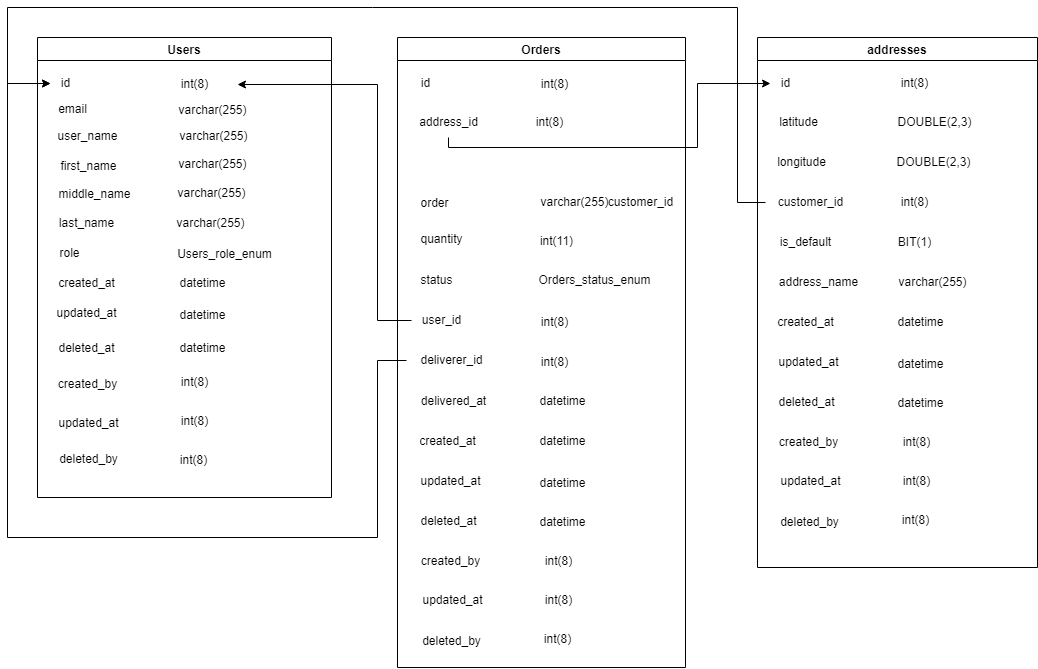

The diagram above was exported from draw.io. Its source (the exported page's mxGraphModel, read from the mxfile embedded in the PNG):
<mxGraphModel dx="1665" dy="751" grid="1" gridSize="10" guides="1" tooltips="1" connect="1" arrows="1" fold="1" page="1" pageScale="1" pageWidth="827" pageHeight="1169" math="0" shadow="0">
  <root>
    <mxCell id="0" />
    <mxCell id="1" parent="0" />
    <mxCell id="xDa0h_41Ahi1D51xFGci-6" value="Users" style="swimlane;" parent="1" vertex="1">
      <mxGeometry x="180" y="110" width="294" height="460" as="geometry" />
    </mxCell>
    <mxCell id="xDa0h_41Ahi1D51xFGci-7" value="id" style="text;html=1;align=center;verticalAlign=middle;resizable=0;points=[];autosize=1;strokeColor=none;fillColor=none;" parent="xDa0h_41Ahi1D51xFGci-6" vertex="1">
      <mxGeometry x="13" y="31" width="30" height="30" as="geometry" />
    </mxCell>
    <mxCell id="xDa0h_41Ahi1D51xFGci-10" value="first_name" style="text;html=1;align=center;verticalAlign=middle;resizable=0;points=[];autosize=1;strokeColor=none;fillColor=none;" parent="xDa0h_41Ahi1D51xFGci-6" vertex="1">
      <mxGeometry x="11" y="114" width="80" height="30" as="geometry" />
    </mxCell>
    <mxCell id="xDa0h_41Ahi1D51xFGci-21" value="int(8)" style="text;html=1;align=center;verticalAlign=middle;resizable=0;points=[];autosize=1;strokeColor=none;fillColor=none;" parent="xDa0h_41Ahi1D51xFGci-6" vertex="1">
      <mxGeometry x="132" y="32" width="50" height="30" as="geometry" />
    </mxCell>
    <mxCell id="xDa0h_41Ahi1D51xFGci-22" value="varchar(255)" style="text;html=1;align=center;verticalAlign=middle;resizable=0;points=[];autosize=1;strokeColor=none;fillColor=none;" parent="xDa0h_41Ahi1D51xFGci-6" vertex="1">
      <mxGeometry x="130" y="58" width="90" height="30" as="geometry" />
    </mxCell>
    <mxCell id="xDa0h_41Ahi1D51xFGci-38" value="int(8)" style="text;html=1;align=center;verticalAlign=middle;resizable=0;points=[];autosize=1;strokeColor=none;fillColor=none;" parent="xDa0h_41Ahi1D51xFGci-6" vertex="1">
      <mxGeometry x="132" y="330" width="50" height="30" as="geometry" />
    </mxCell>
    <mxCell id="xDa0h_41Ahi1D51xFGci-8" value="email" style="text;html=1;align=center;verticalAlign=middle;resizable=0;points=[];autosize=1;strokeColor=none;fillColor=none;" parent="1" vertex="1">
      <mxGeometry x="190" y="167" width="50" height="30" as="geometry" />
    </mxCell>
    <mxCell id="xDa0h_41Ahi1D51xFGci-9" value="user_name" style="text;html=1;align=center;verticalAlign=middle;resizable=0;points=[];autosize=1;strokeColor=none;fillColor=none;" parent="1" vertex="1">
      <mxGeometry x="190" y="194" width="80" height="30" as="geometry" />
    </mxCell>
    <mxCell id="xDa0h_41Ahi1D51xFGci-11" value="middle_name" style="text;html=1;align=center;verticalAlign=middle;resizable=0;points=[];autosize=1;strokeColor=none;fillColor=none;" parent="1" vertex="1">
      <mxGeometry x="187" y="252" width="100" height="30" as="geometry" />
    </mxCell>
    <mxCell id="xDa0h_41Ahi1D51xFGci-12" value="last_name" style="text;html=1;align=center;verticalAlign=middle;resizable=0;points=[];autosize=1;strokeColor=none;fillColor=none;" parent="1" vertex="1">
      <mxGeometry x="189" y="281" width="80" height="30" as="geometry" />
    </mxCell>
    <mxCell id="xDa0h_41Ahi1D51xFGci-19" value="role" style="text;html=1;align=center;verticalAlign=middle;resizable=0;points=[];autosize=1;strokeColor=none;fillColor=none;" parent="1" vertex="1">
      <mxGeometry x="192" y="311" width="40" height="30" as="geometry" />
    </mxCell>
    <mxCell id="xDa0h_41Ahi1D51xFGci-23" value="varchar(255)" style="text;html=1;align=center;verticalAlign=middle;resizable=0;points=[];autosize=1;strokeColor=none;fillColor=none;" parent="1" vertex="1">
      <mxGeometry x="311" y="194" width="90" height="30" as="geometry" />
    </mxCell>
    <mxCell id="xDa0h_41Ahi1D51xFGci-24" value="varchar(255)" style="text;html=1;align=center;verticalAlign=middle;resizable=0;points=[];autosize=1;strokeColor=none;fillColor=none;" parent="1" vertex="1">
      <mxGeometry x="310" y="222" width="90" height="30" as="geometry" />
    </mxCell>
    <mxCell id="xDa0h_41Ahi1D51xFGci-25" value="varchar(255)" style="text;html=1;align=center;verticalAlign=middle;resizable=0;points=[];autosize=1;strokeColor=none;fillColor=none;" parent="1" vertex="1">
      <mxGeometry x="309" y="251" width="90" height="30" as="geometry" />
    </mxCell>
    <mxCell id="xDa0h_41Ahi1D51xFGci-26" value="varchar(255)" style="text;html=1;align=center;verticalAlign=middle;resizable=0;points=[];autosize=1;strokeColor=none;fillColor=none;" parent="1" vertex="1">
      <mxGeometry x="308" y="281" width="90" height="30" as="geometry" />
    </mxCell>
    <mxCell id="xDa0h_41Ahi1D51xFGci-27" value="Users_role_enum" style="text;html=1;align=center;verticalAlign=middle;resizable=0;points=[];autosize=1;strokeColor=none;fillColor=none;" parent="1" vertex="1">
      <mxGeometry x="307" y="312" width="120" height="30" as="geometry" />
    </mxCell>
    <mxCell id="xDa0h_41Ahi1D51xFGci-28" value="created_at" style="text;html=1;align=center;verticalAlign=middle;resizable=0;points=[];autosize=1;strokeColor=none;fillColor=none;" parent="1" vertex="1">
      <mxGeometry x="189" y="341" width="80" height="30" as="geometry" />
    </mxCell>
    <mxCell id="xDa0h_41Ahi1D51xFGci-29" value="updated_at" style="text;html=1;align=center;verticalAlign=middle;resizable=0;points=[];autosize=1;strokeColor=none;fillColor=none;" parent="1" vertex="1">
      <mxGeometry x="189" y="371" width="80" height="30" as="geometry" />
    </mxCell>
    <mxCell id="xDa0h_41Ahi1D51xFGci-31" value="deleted_at" style="text;html=1;align=center;verticalAlign=middle;resizable=0;points=[];autosize=1;strokeColor=none;fillColor=none;" parent="1" vertex="1">
      <mxGeometry x="189" y="406" width="80" height="30" as="geometry" />
    </mxCell>
    <mxCell id="xDa0h_41Ahi1D51xFGci-32" value="datetime" style="text;html=1;align=center;verticalAlign=middle;resizable=0;points=[];autosize=1;strokeColor=none;fillColor=none;" parent="1" vertex="1">
      <mxGeometry x="310" y="341" width="70" height="30" as="geometry" />
    </mxCell>
    <mxCell id="xDa0h_41Ahi1D51xFGci-33" value="datetime" style="text;html=1;align=center;verticalAlign=middle;resizable=0;points=[];autosize=1;strokeColor=none;fillColor=none;" parent="1" vertex="1">
      <mxGeometry x="310" y="373" width="70" height="30" as="geometry" />
    </mxCell>
    <mxCell id="xDa0h_41Ahi1D51xFGci-34" value="datetime" style="text;html=1;align=center;verticalAlign=middle;resizable=0;points=[];autosize=1;strokeColor=none;fillColor=none;" parent="1" vertex="1">
      <mxGeometry x="310" y="406" width="70" height="30" as="geometry" />
    </mxCell>
    <mxCell id="xDa0h_41Ahi1D51xFGci-35" value="deleted_by" style="text;html=1;align=center;verticalAlign=middle;resizable=0;points=[];autosize=1;strokeColor=none;fillColor=none;" parent="1" vertex="1">
      <mxGeometry x="191" y="517" width="80" height="30" as="geometry" />
    </mxCell>
    <mxCell id="xDa0h_41Ahi1D51xFGci-36" value="created_by" style="text;html=1;align=center;verticalAlign=middle;resizable=0;points=[];autosize=1;strokeColor=none;fillColor=none;" parent="1" vertex="1">
      <mxGeometry x="190" y="442" width="80" height="30" as="geometry" />
    </mxCell>
    <mxCell id="xDa0h_41Ahi1D51xFGci-37" value="updated_at" style="text;html=1;align=center;verticalAlign=middle;resizable=0;points=[];autosize=1;strokeColor=none;fillColor=none;" parent="1" vertex="1">
      <mxGeometry x="191" y="481" width="80" height="30" as="geometry" />
    </mxCell>
    <mxCell id="xDa0h_41Ahi1D51xFGci-39" value="int(8)" style="text;html=1;align=center;verticalAlign=middle;resizable=0;points=[];autosize=1;strokeColor=none;fillColor=none;" parent="1" vertex="1">
      <mxGeometry x="312" y="479" width="50" height="30" as="geometry" />
    </mxCell>
    <mxCell id="xDa0h_41Ahi1D51xFGci-40" value="int(8)" style="text;html=1;align=center;verticalAlign=middle;resizable=0;points=[];autosize=1;strokeColor=none;fillColor=none;" parent="1" vertex="1">
      <mxGeometry x="311" y="518" width="50" height="30" as="geometry" />
    </mxCell>
    <mxCell id="xDa0h_41Ahi1D51xFGci-41" value="Orders" style="swimlane;" parent="1" vertex="1">
      <mxGeometry x="540" y="110" width="288" height="630" as="geometry" />
    </mxCell>
    <mxCell id="xDa0h_41Ahi1D51xFGci-42" value="id" style="text;html=1;align=center;verticalAlign=middle;resizable=0;points=[];autosize=1;strokeColor=none;fillColor=none;" parent="xDa0h_41Ahi1D51xFGci-41" vertex="1">
      <mxGeometry x="13" y="31" width="30" height="30" as="geometry" />
    </mxCell>
    <mxCell id="xDa0h_41Ahi1D51xFGci-43" value="address_id" style="text;html=1;align=center;verticalAlign=middle;resizable=0;points=[];autosize=1;strokeColor=none;fillColor=none;" parent="xDa0h_41Ahi1D51xFGci-41" vertex="1">
      <mxGeometry x="11" y="70" width="80" height="30" as="geometry" />
    </mxCell>
    <mxCell id="xDa0h_41Ahi1D51xFGci-44" value="int(8)" style="text;html=1;align=center;verticalAlign=middle;resizable=0;points=[];autosize=1;strokeColor=none;fillColor=none;" parent="xDa0h_41Ahi1D51xFGci-41" vertex="1">
      <mxGeometry x="132" y="32" width="50" height="30" as="geometry" />
    </mxCell>
    <mxCell id="xDa0h_41Ahi1D51xFGci-45" value="int(8)&lt;span style=&quot;&quot;&gt;&lt;/span&gt;" style="text;html=1;align=center;verticalAlign=middle;resizable=0;points=[];autosize=1;strokeColor=none;fillColor=none;" parent="xDa0h_41Ahi1D51xFGci-41" vertex="1">
      <mxGeometry x="127" y="70" width="50" height="30" as="geometry" />
    </mxCell>
    <mxCell id="xDa0h_41Ahi1D51xFGci-51" value="varchar(255)" style="text;html=1;align=center;verticalAlign=middle;resizable=0;points=[];autosize=1;strokeColor=none;fillColor=none;" parent="xDa0h_41Ahi1D51xFGci-41" vertex="1">
      <mxGeometry x="132" y="150" width="90" height="30" as="geometry" />
    </mxCell>
    <mxCell id="xDa0h_41Ahi1D51xFGci-55" value="Orders_status_enum" style="text;html=1;align=center;verticalAlign=middle;resizable=0;points=[];autosize=1;strokeColor=none;fillColor=none;" parent="xDa0h_41Ahi1D51xFGci-41" vertex="1">
      <mxGeometry x="127" y="228" width="140" height="30" as="geometry" />
    </mxCell>
    <mxCell id="xDa0h_41Ahi1D51xFGci-58" value="int(8)" style="text;html=1;align=center;verticalAlign=middle;resizable=0;points=[];autosize=1;strokeColor=none;fillColor=none;" parent="xDa0h_41Ahi1D51xFGci-41" vertex="1">
      <mxGeometry x="132" y="270" width="50" height="30" as="geometry" />
    </mxCell>
    <mxCell id="xDa0h_41Ahi1D51xFGci-67" value="int(8)" style="text;html=1;align=center;verticalAlign=middle;resizable=0;points=[];autosize=1;strokeColor=none;fillColor=none;" parent="xDa0h_41Ahi1D51xFGci-41" vertex="1">
      <mxGeometry x="132" y="310" width="50" height="30" as="geometry" />
    </mxCell>
    <mxCell id="xDa0h_41Ahi1D51xFGci-69" value="created_at" style="text;html=1;align=center;verticalAlign=middle;resizable=0;points=[];autosize=1;strokeColor=none;fillColor=none;" parent="xDa0h_41Ahi1D51xFGci-41" vertex="1">
      <mxGeometry x="10" y="389" width="80" height="30" as="geometry" />
    </mxCell>
    <mxCell id="xDa0h_41Ahi1D51xFGci-72" value="datetime" style="text;html=1;align=center;verticalAlign=middle;resizable=0;points=[];autosize=1;strokeColor=none;fillColor=none;" parent="xDa0h_41Ahi1D51xFGci-41" vertex="1">
      <mxGeometry x="130" y="389" width="70" height="30" as="geometry" />
    </mxCell>
    <mxCell id="xDa0h_41Ahi1D51xFGci-70" value="updated_at" style="text;html=1;align=center;verticalAlign=middle;resizable=0;points=[];autosize=1;strokeColor=none;fillColor=none;" parent="xDa0h_41Ahi1D51xFGci-41" vertex="1">
      <mxGeometry x="13" y="429" width="80" height="30" as="geometry" />
    </mxCell>
    <mxCell id="xDa0h_41Ahi1D51xFGci-73" value="datetime" style="text;html=1;align=center;verticalAlign=middle;resizable=0;points=[];autosize=1;strokeColor=none;fillColor=none;" parent="xDa0h_41Ahi1D51xFGci-41" vertex="1">
      <mxGeometry x="130" y="431" width="70" height="30" as="geometry" />
    </mxCell>
    <mxCell id="xDa0h_41Ahi1D51xFGci-71" value="deleted_at" style="text;html=1;align=center;verticalAlign=middle;resizable=0;points=[];autosize=1;strokeColor=none;fillColor=none;" parent="xDa0h_41Ahi1D51xFGci-41" vertex="1">
      <mxGeometry x="11" y="469" width="80" height="30" as="geometry" />
    </mxCell>
    <mxCell id="xDa0h_41Ahi1D51xFGci-74" value="datetime" style="text;html=1;align=center;verticalAlign=middle;resizable=0;points=[];autosize=1;strokeColor=none;fillColor=none;" parent="xDa0h_41Ahi1D51xFGci-41" vertex="1">
      <mxGeometry x="130" y="470" width="70" height="30" as="geometry" />
    </mxCell>
    <mxCell id="xDa0h_41Ahi1D51xFGci-76" value="created_by" style="text;html=1;align=center;verticalAlign=middle;resizable=0;points=[];autosize=1;strokeColor=none;fillColor=none;" parent="xDa0h_41Ahi1D51xFGci-41" vertex="1">
      <mxGeometry x="13" y="509" width="80" height="30" as="geometry" />
    </mxCell>
    <mxCell id="xDa0h_41Ahi1D51xFGci-68" value="int(8)" style="text;html=1;align=center;verticalAlign=middle;resizable=0;points=[];autosize=1;strokeColor=none;fillColor=none;" parent="xDa0h_41Ahi1D51xFGci-41" vertex="1">
      <mxGeometry x="136" y="509" width="50" height="30" as="geometry" />
    </mxCell>
    <mxCell id="xDa0h_41Ahi1D51xFGci-77" value="updated_at" style="text;html=1;align=center;verticalAlign=middle;resizable=0;points=[];autosize=1;strokeColor=none;fillColor=none;" parent="xDa0h_41Ahi1D51xFGci-41" vertex="1">
      <mxGeometry x="15" y="548" width="80" height="30" as="geometry" />
    </mxCell>
    <mxCell id="xDa0h_41Ahi1D51xFGci-78" value="int(8)" style="text;html=1;align=center;verticalAlign=middle;resizable=0;points=[];autosize=1;strokeColor=none;fillColor=none;" parent="xDa0h_41Ahi1D51xFGci-41" vertex="1">
      <mxGeometry x="136" y="548" width="50" height="30" as="geometry" />
    </mxCell>
    <mxCell id="xDa0h_41Ahi1D51xFGci-75" value="deleted_by" style="text;html=1;align=center;verticalAlign=middle;resizable=0;points=[];autosize=1;strokeColor=none;fillColor=none;" parent="xDa0h_41Ahi1D51xFGci-41" vertex="1">
      <mxGeometry x="14" y="589" width="80" height="30" as="geometry" />
    </mxCell>
    <mxCell id="xDa0h_41Ahi1D51xFGci-79" value="int(8)" style="text;html=1;align=center;verticalAlign=middle;resizable=0;points=[];autosize=1;strokeColor=none;fillColor=none;" parent="xDa0h_41Ahi1D51xFGci-41" vertex="1">
      <mxGeometry x="135" y="587" width="50" height="30" as="geometry" />
    </mxCell>
    <mxCell id="xDa0h_41Ahi1D51xFGci-80" value="delivered_at" style="text;html=1;align=center;verticalAlign=middle;resizable=0;points=[];autosize=1;strokeColor=none;fillColor=none;" parent="xDa0h_41Ahi1D51xFGci-41" vertex="1">
      <mxGeometry x="11" y="349" width="90" height="30" as="geometry" />
    </mxCell>
    <mxCell id="rJwo7XxF9-wRNhAhQW4m-65" value="customer_id" style="text;html=1;align=center;verticalAlign=middle;resizable=0;points=[];autosize=1;strokeColor=none;fillColor=none;" vertex="1" parent="xDa0h_41Ahi1D51xFGci-41">
      <mxGeometry x="198" y="150" width="90" height="30" as="geometry" />
    </mxCell>
    <mxCell id="xDa0h_41Ahi1D51xFGci-49" value="order" style="text;html=1;align=center;verticalAlign=middle;resizable=0;points=[];autosize=1;strokeColor=none;fillColor=none;" parent="1" vertex="1">
      <mxGeometry x="552" y="261" width="50" height="30" as="geometry" />
    </mxCell>
    <mxCell id="xDa0h_41Ahi1D51xFGci-52" value="quantity" style="text;html=1;align=center;verticalAlign=middle;resizable=0;points=[];autosize=1;strokeColor=none;fillColor=none;" parent="1" vertex="1">
      <mxGeometry x="549" y="297" width="70" height="30" as="geometry" />
    </mxCell>
    <mxCell id="xDa0h_41Ahi1D51xFGci-53" value="int(11)" style="text;html=1;align=center;verticalAlign=middle;resizable=0;points=[];autosize=1;strokeColor=none;fillColor=none;" parent="1" vertex="1">
      <mxGeometry x="669" y="299" width="60" height="30" as="geometry" />
    </mxCell>
    <mxCell id="xDa0h_41Ahi1D51xFGci-54" value="status" style="text;html=1;align=center;verticalAlign=middle;resizable=0;points=[];autosize=1;strokeColor=none;fillColor=none;" parent="1" vertex="1">
      <mxGeometry x="549" y="338" width="60" height="30" as="geometry" />
    </mxCell>
    <mxCell id="xDa0h_41Ahi1D51xFGci-83" value="" style="edgeStyle=orthogonalEdgeStyle;rounded=0;orthogonalLoop=1;jettySize=auto;html=1;" parent="1" source="xDa0h_41Ahi1D51xFGci-56" edge="1">
      <mxGeometry relative="1" as="geometry">
        <mxPoint x="380" y="157" as="targetPoint" />
        <Array as="points">
          <mxPoint x="520" y="393" />
          <mxPoint x="520" y="157" />
        </Array>
      </mxGeometry>
    </mxCell>
    <mxCell id="xDa0h_41Ahi1D51xFGci-56" value="user_id" style="text;html=1;align=center;verticalAlign=middle;resizable=0;points=[];autosize=1;strokeColor=none;fillColor=none;" parent="1" vertex="1">
      <mxGeometry x="554" y="378" width="60" height="30" as="geometry" />
    </mxCell>
    <mxCell id="xDa0h_41Ahi1D51xFGci-81" value="datetime" style="text;html=1;align=center;verticalAlign=middle;resizable=0;points=[];autosize=1;strokeColor=none;fillColor=none;" parent="1" vertex="1">
      <mxGeometry x="670" y="459" width="70" height="30" as="geometry" />
    </mxCell>
    <mxCell id="xDa0h_41Ahi1D51xFGci-86" value="" style="edgeStyle=orthogonalEdgeStyle;rounded=0;orthogonalLoop=1;jettySize=auto;html=1;" parent="1" source="xDa0h_41Ahi1D51xFGci-57" target="xDa0h_41Ahi1D51xFGci-7" edge="1">
      <mxGeometry relative="1" as="geometry">
        <mxPoint x="170" y="220" as="targetPoint" />
        <Array as="points">
          <mxPoint x="520" y="433" />
          <mxPoint x="520" y="610" />
          <mxPoint x="150" y="610" />
          <mxPoint x="150" y="156" />
        </Array>
      </mxGeometry>
    </mxCell>
    <mxCell id="xDa0h_41Ahi1D51xFGci-57" value="deliverer_id" style="text;html=1;align=center;verticalAlign=middle;resizable=0;points=[];autosize=1;strokeColor=none;fillColor=none;" parent="1" vertex="1">
      <mxGeometry x="549" y="418" width="90" height="30" as="geometry" />
    </mxCell>
    <mxCell id="rJwo7XxF9-wRNhAhQW4m-1" value="addresses" style="swimlane;" vertex="1" parent="1">
      <mxGeometry x="900" y="110" width="280" height="530" as="geometry" />
    </mxCell>
    <mxCell id="rJwo7XxF9-wRNhAhQW4m-2" value="id" style="text;html=1;align=center;verticalAlign=middle;resizable=0;points=[];autosize=1;strokeColor=none;fillColor=none;" vertex="1" parent="rJwo7XxF9-wRNhAhQW4m-1">
      <mxGeometry x="13" y="31" width="30" height="30" as="geometry" />
    </mxCell>
    <mxCell id="rJwo7XxF9-wRNhAhQW4m-3" value="latitude" style="text;html=1;align=center;verticalAlign=middle;resizable=0;points=[];autosize=1;strokeColor=none;fillColor=none;" vertex="1" parent="rJwo7XxF9-wRNhAhQW4m-1">
      <mxGeometry x="11" y="70" width="60" height="30" as="geometry" />
    </mxCell>
    <mxCell id="rJwo7XxF9-wRNhAhQW4m-4" value="int(8)" style="text;html=1;align=center;verticalAlign=middle;resizable=0;points=[];autosize=1;strokeColor=none;fillColor=none;" vertex="1" parent="rJwo7XxF9-wRNhAhQW4m-1">
      <mxGeometry x="132" y="31" width="50" height="30" as="geometry" />
    </mxCell>
    <mxCell id="rJwo7XxF9-wRNhAhQW4m-5" value="DOUBLE(2,3)&lt;span style=&quot;&quot;&gt;&#09;&lt;/span&gt;" style="text;html=1;align=center;verticalAlign=middle;resizable=0;points=[];autosize=1;strokeColor=none;fillColor=none;" vertex="1" parent="rJwo7XxF9-wRNhAhQW4m-1">
      <mxGeometry x="127" y="70" width="100" height="30" as="geometry" />
    </mxCell>
    <mxCell id="rJwo7XxF9-wRNhAhQW4m-6" value="int(8)" style="text;html=1;align=center;verticalAlign=middle;resizable=0;points=[];autosize=1;strokeColor=none;fillColor=none;" vertex="1" parent="rJwo7XxF9-wRNhAhQW4m-1">
      <mxGeometry x="132" y="150" width="50" height="30" as="geometry" />
    </mxCell>
    <mxCell id="rJwo7XxF9-wRNhAhQW4m-7" value="is_default" style="text;html=1;align=center;verticalAlign=middle;resizable=0;points=[];autosize=1;strokeColor=none;fillColor=none;" vertex="1" parent="rJwo7XxF9-wRNhAhQW4m-1">
      <mxGeometry x="13" y="190" width="70" height="30" as="geometry" />
    </mxCell>
    <mxCell id="rJwo7XxF9-wRNhAhQW4m-8" value="BIT(1)" style="text;html=1;align=center;verticalAlign=middle;resizable=0;points=[];autosize=1;strokeColor=none;fillColor=none;" vertex="1" parent="rJwo7XxF9-wRNhAhQW4m-1">
      <mxGeometry x="127" y="190" width="60" height="30" as="geometry" />
    </mxCell>
    <mxCell id="rJwo7XxF9-wRNhAhQW4m-10" value="created_at" style="text;html=1;align=center;verticalAlign=middle;resizable=0;points=[];autosize=1;strokeColor=none;fillColor=none;" vertex="1" parent="rJwo7XxF9-wRNhAhQW4m-1">
      <mxGeometry x="8" y="270" width="80" height="30" as="geometry" />
    </mxCell>
    <mxCell id="rJwo7XxF9-wRNhAhQW4m-11" value="datetime" style="text;html=1;align=center;verticalAlign=middle;resizable=0;points=[];autosize=1;strokeColor=none;fillColor=none;" vertex="1" parent="rJwo7XxF9-wRNhAhQW4m-1">
      <mxGeometry x="128" y="270" width="70" height="30" as="geometry" />
    </mxCell>
    <mxCell id="rJwo7XxF9-wRNhAhQW4m-12" value="updated_at" style="text;html=1;align=center;verticalAlign=middle;resizable=0;points=[];autosize=1;strokeColor=none;fillColor=none;" vertex="1" parent="rJwo7XxF9-wRNhAhQW4m-1">
      <mxGeometry x="11" y="310" width="80" height="30" as="geometry" />
    </mxCell>
    <mxCell id="rJwo7XxF9-wRNhAhQW4m-13" value="datetime" style="text;html=1;align=center;verticalAlign=middle;resizable=0;points=[];autosize=1;strokeColor=none;fillColor=none;" vertex="1" parent="rJwo7XxF9-wRNhAhQW4m-1">
      <mxGeometry x="128" y="312" width="70" height="30" as="geometry" />
    </mxCell>
    <mxCell id="rJwo7XxF9-wRNhAhQW4m-14" value="deleted_at" style="text;html=1;align=center;verticalAlign=middle;resizable=0;points=[];autosize=1;strokeColor=none;fillColor=none;" vertex="1" parent="rJwo7XxF9-wRNhAhQW4m-1">
      <mxGeometry x="9" y="350" width="80" height="30" as="geometry" />
    </mxCell>
    <mxCell id="rJwo7XxF9-wRNhAhQW4m-15" value="datetime" style="text;html=1;align=center;verticalAlign=middle;resizable=0;points=[];autosize=1;strokeColor=none;fillColor=none;" vertex="1" parent="rJwo7XxF9-wRNhAhQW4m-1">
      <mxGeometry x="128" y="351" width="70" height="30" as="geometry" />
    </mxCell>
    <mxCell id="rJwo7XxF9-wRNhAhQW4m-16" value="created_by" style="text;html=1;align=center;verticalAlign=middle;resizable=0;points=[];autosize=1;strokeColor=none;fillColor=none;" vertex="1" parent="rJwo7XxF9-wRNhAhQW4m-1">
      <mxGeometry x="11" y="390" width="80" height="30" as="geometry" />
    </mxCell>
    <mxCell id="rJwo7XxF9-wRNhAhQW4m-17" value="int(8)" style="text;html=1;align=center;verticalAlign=middle;resizable=0;points=[];autosize=1;strokeColor=none;fillColor=none;" vertex="1" parent="rJwo7XxF9-wRNhAhQW4m-1">
      <mxGeometry x="134" y="390" width="50" height="30" as="geometry" />
    </mxCell>
    <mxCell id="rJwo7XxF9-wRNhAhQW4m-18" value="updated_at" style="text;html=1;align=center;verticalAlign=middle;resizable=0;points=[];autosize=1;strokeColor=none;fillColor=none;" vertex="1" parent="rJwo7XxF9-wRNhAhQW4m-1">
      <mxGeometry x="13" y="429" width="80" height="30" as="geometry" />
    </mxCell>
    <mxCell id="rJwo7XxF9-wRNhAhQW4m-19" value="int(8)" style="text;html=1;align=center;verticalAlign=middle;resizable=0;points=[];autosize=1;strokeColor=none;fillColor=none;" vertex="1" parent="rJwo7XxF9-wRNhAhQW4m-1">
      <mxGeometry x="134" y="429" width="50" height="30" as="geometry" />
    </mxCell>
    <mxCell id="rJwo7XxF9-wRNhAhQW4m-20" value="deleted_by" style="text;html=1;align=center;verticalAlign=middle;resizable=0;points=[];autosize=1;strokeColor=none;fillColor=none;" vertex="1" parent="rJwo7XxF9-wRNhAhQW4m-1">
      <mxGeometry x="12" y="470" width="80" height="30" as="geometry" />
    </mxCell>
    <mxCell id="rJwo7XxF9-wRNhAhQW4m-21" value="int(8)" style="text;html=1;align=center;verticalAlign=middle;resizable=0;points=[];autosize=1;strokeColor=none;fillColor=none;" vertex="1" parent="rJwo7XxF9-wRNhAhQW4m-1">
      <mxGeometry x="133" y="468" width="50" height="30" as="geometry" />
    </mxCell>
    <mxCell id="rJwo7XxF9-wRNhAhQW4m-23" value="longitude" style="text;html=1;align=center;verticalAlign=middle;resizable=0;points=[];autosize=1;strokeColor=none;fillColor=none;" vertex="1" parent="rJwo7XxF9-wRNhAhQW4m-1">
      <mxGeometry x="9" y="110" width="70" height="30" as="geometry" />
    </mxCell>
    <mxCell id="rJwo7XxF9-wRNhAhQW4m-24" value="DOUBLE(2,3)&lt;span style=&quot;&quot;&gt;&#09;&lt;/span&gt;" style="text;html=1;align=center;verticalAlign=middle;resizable=0;points=[];autosize=1;strokeColor=none;fillColor=none;" vertex="1" parent="rJwo7XxF9-wRNhAhQW4m-1">
      <mxGeometry x="126" y="110" width="100" height="30" as="geometry" />
    </mxCell>
    <mxCell id="rJwo7XxF9-wRNhAhQW4m-26" value="customer_id" style="text;html=1;align=center;verticalAlign=middle;resizable=0;points=[];autosize=1;strokeColor=none;fillColor=none;" vertex="1" parent="rJwo7XxF9-wRNhAhQW4m-1">
      <mxGeometry x="8" y="150" width="90" height="30" as="geometry" />
    </mxCell>
    <mxCell id="rJwo7XxF9-wRNhAhQW4m-28" value="address_name" style="text;html=1;align=center;verticalAlign=middle;resizable=0;points=[];autosize=1;strokeColor=none;fillColor=none;" vertex="1" parent="rJwo7XxF9-wRNhAhQW4m-1">
      <mxGeometry x="11" y="230" width="100" height="30" as="geometry" />
    </mxCell>
    <mxCell id="rJwo7XxF9-wRNhAhQW4m-29" value="varchar(255)" style="text;html=1;align=center;verticalAlign=middle;resizable=0;points=[];autosize=1;strokeColor=none;fillColor=none;" vertex="1" parent="rJwo7XxF9-wRNhAhQW4m-1">
      <mxGeometry x="130" y="230" width="90" height="30" as="geometry" />
    </mxCell>
    <mxCell id="rJwo7XxF9-wRNhAhQW4m-66" value="" style="edgeStyle=orthogonalEdgeStyle;rounded=0;orthogonalLoop=1;jettySize=auto;html=1;" edge="1" parent="1" source="rJwo7XxF9-wRNhAhQW4m-26" target="xDa0h_41Ahi1D51xFGci-7">
      <mxGeometry relative="1" as="geometry">
        <mxPoint x="150" y="160" as="targetPoint" />
        <Array as="points">
          <mxPoint x="880" y="275" />
          <mxPoint x="880" y="80" />
          <mxPoint x="150" y="80" />
          <mxPoint x="150" y="156" />
        </Array>
      </mxGeometry>
    </mxCell>
    <mxCell id="rJwo7XxF9-wRNhAhQW4m-67" value="" style="edgeStyle=orthogonalEdgeStyle;rounded=0;orthogonalLoop=1;jettySize=auto;html=1;" edge="1" parent="1" source="xDa0h_41Ahi1D51xFGci-43" target="rJwo7XxF9-wRNhAhQW4m-2">
      <mxGeometry relative="1" as="geometry">
        <mxPoint x="760" y="195" as="targetPoint" />
        <Array as="points">
          <mxPoint x="591" y="220" />
          <mxPoint x="840" y="220" />
          <mxPoint x="840" y="156" />
        </Array>
      </mxGeometry>
    </mxCell>
  </root>
</mxGraphModel>